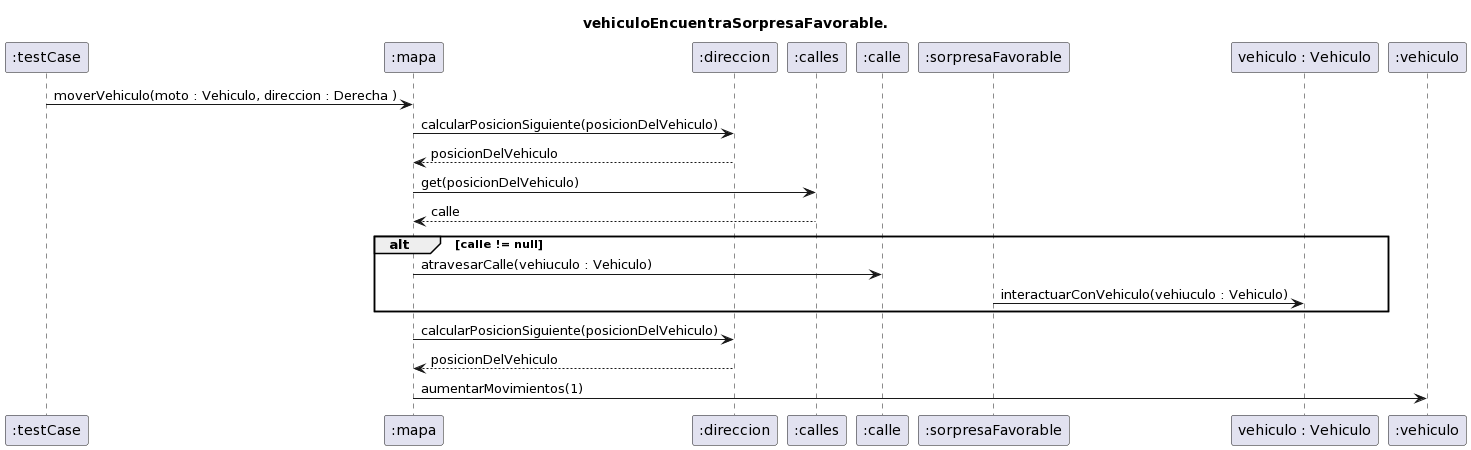

The diagram above was rendered by PlantUML. Its source (embedded in the PNG):
@startuml
title vehiculoEncuentraSorpresaFavorable.

":testCase" -> ":mapa" : moverVehiculo(moto : Vehiculo, direccion : Derecha )
":mapa" -> ":direccion" : calcularPosicionSiguiente(posicionDelVehiculo)
return posicionDelVehiculo
":mapa" -> ":calles" : get(posicionDelVehiculo)
return calle
alt calle != null
":mapa" -> ":calle" : atravesarCalle(vehiuculo : Vehiculo)
":sorpresaFavorable" -> "vehiculo : Vehiculo" : interactuarConVehiculo(vehiuculo : Vehiculo)
end
":mapa" -> ":direccion" : calcularPosicionSiguiente(posicionDelVehiculo)
return posicionDelVehiculo
":mapa" -> ":vehiculo" : aumentarMovimientos(1)
@enduml